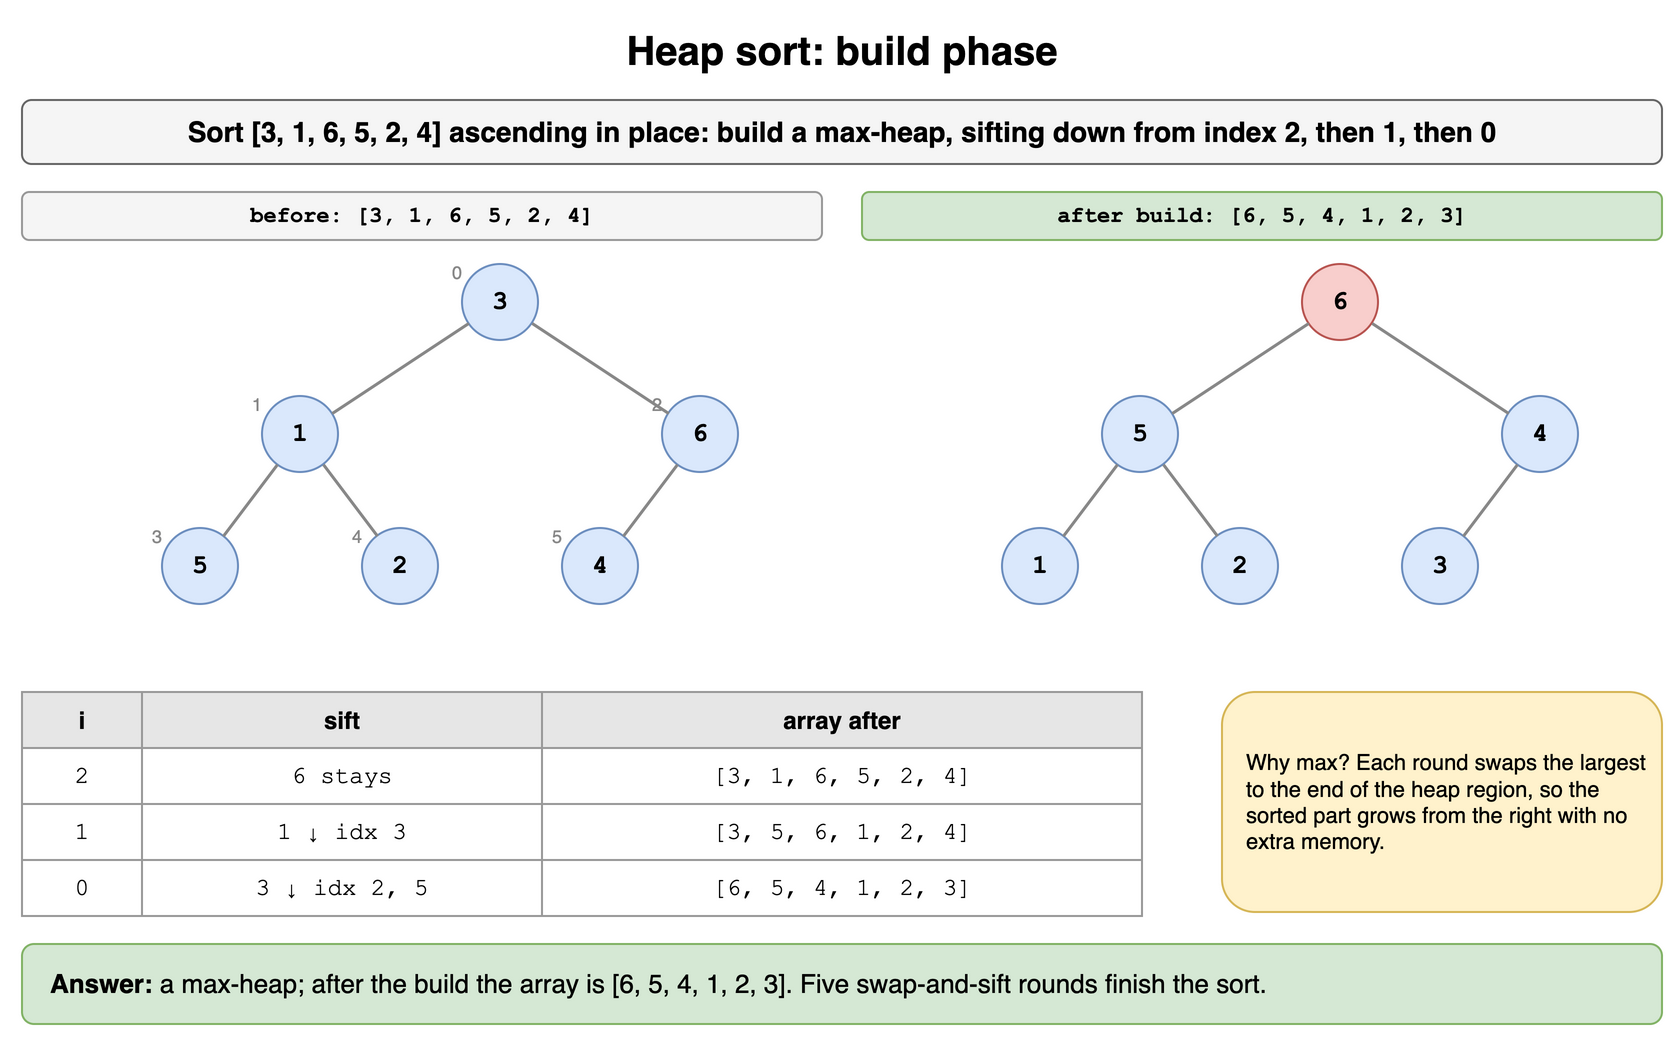

The diagram above was exported from draw.io. Its source (the exported page's mxGraphModel, read from the mxfile embedded in the PNG):
<mxGraphModel dx="900" dy="526" grid="1" gridSize="10" guides="1" tooltips="1" connect="1" arrows="1" fold="1" page="1" pageScale="1" pageWidth="900" pageHeight="526" math="0" shadow="0">
  <root>
    <mxCell id="0" />
    <mxCell id="1" parent="0" />
    <mxCell id="q12h1" value="Heap sort: build phase" style="text;html=1;align=center;verticalAlign=middle;whiteSpace=wrap;fontSize=20;fontStyle=1;" vertex="1" parent="1">
      <mxGeometry x="40" y="10" width="820" height="30" as="geometry" />
    </mxCell>
    <mxCell id="q12h2" value="Sort [3, 1, 6, 5, 2, 4] ascending in place: build a max-heap, sifting down from index 2, then 1, then 0" style="rounded=1;whiteSpace=wrap;html=1;fillColor=#f5f5f5;strokeColor=#666666;fontStyle=1;fontSize=14;" vertex="1" parent="1">
      <mxGeometry x="40" y="50" width="820" height="32" as="geometry" />
    </mxCell>
    <mxCell id="q12h3" value="before: [3, 1, 6, 5, 2, 4]" style="rounded=1;whiteSpace=wrap;html=1;fillColor=#f5f5f5;strokeColor=#999999;fontSize=11;fontStyle=1;fontFamily=Courier New;" vertex="1" parent="1">
      <mxGeometry x="40" y="96" width="400" height="24" as="geometry" />
    </mxCell>
    <mxCell id="q12h4" value="5" style="ellipse;whiteSpace=wrap;html=1;fontStyle=1;fontSize=13;fontFamily=Courier New;fillColor=#dae8fc;strokeColor=#6c8ebf;" vertex="1" parent="1">
      <mxGeometry x="110.0" y="264.0" width="38" height="38" as="geometry" />
    </mxCell>
    <mxCell id="q12h5" value="1" style="ellipse;whiteSpace=wrap;html=1;fontStyle=1;fontSize=13;fontFamily=Courier New;fillColor=#dae8fc;strokeColor=#6c8ebf;" vertex="1" parent="1">
      <mxGeometry x="160.0" y="198.0" width="38" height="38" as="geometry" />
    </mxCell>
    <mxCell id="q12h6" value="2" style="ellipse;whiteSpace=wrap;html=1;fontStyle=1;fontSize=13;fontFamily=Courier New;fillColor=#dae8fc;strokeColor=#6c8ebf;" vertex="1" parent="1">
      <mxGeometry x="210.0" y="264.0" width="38" height="38" as="geometry" />
    </mxCell>
    <mxCell id="q12h7" value="" style="endArrow=none;html=1;strokeWidth=1.5;strokeColor=#888888;" edge="1" parent="1" source="q12h5" target="q12h4">
      <mxGeometry relative="1" as="geometry" />
    </mxCell>
    <mxCell id="q12h8" value="" style="endArrow=none;html=1;strokeWidth=1.5;strokeColor=#888888;" edge="1" parent="1" source="q12h5" target="q12h6">
      <mxGeometry relative="1" as="geometry" />
    </mxCell>
    <mxCell id="q12h9" value="3" style="ellipse;whiteSpace=wrap;html=1;fontStyle=1;fontSize=13;fontFamily=Courier New;fillColor=#dae8fc;strokeColor=#6c8ebf;" vertex="1" parent="1">
      <mxGeometry x="260.0" y="132.0" width="38" height="38" as="geometry" />
    </mxCell>
    <mxCell id="q12h10" value="4" style="ellipse;whiteSpace=wrap;html=1;fontStyle=1;fontSize=13;fontFamily=Courier New;fillColor=#dae8fc;strokeColor=#6c8ebf;" vertex="1" parent="1">
      <mxGeometry x="310.0" y="264.0" width="38" height="38" as="geometry" />
    </mxCell>
    <mxCell id="q12h11" value="6" style="ellipse;whiteSpace=wrap;html=1;fontStyle=1;fontSize=13;fontFamily=Courier New;fillColor=#dae8fc;strokeColor=#6c8ebf;" vertex="1" parent="1">
      <mxGeometry x="360.0" y="198.0" width="38" height="38" as="geometry" />
    </mxCell>
    <mxCell id="q12h12" value="" style="endArrow=none;html=1;strokeWidth=1.5;strokeColor=#888888;" edge="1" parent="1" source="q12h11" target="q12h10">
      <mxGeometry relative="1" as="geometry" />
    </mxCell>
    <mxCell id="q12h13" value="" style="endArrow=none;html=1;strokeWidth=1.5;strokeColor=#888888;" edge="1" parent="1" source="q12h9" target="q12h5">
      <mxGeometry relative="1" as="geometry" />
    </mxCell>
    <mxCell id="q12h14" value="" style="endArrow=none;html=1;strokeWidth=1.5;strokeColor=#888888;" edge="1" parent="1" source="q12h9" target="q12h11">
      <mxGeometry relative="1" as="geometry" />
    </mxCell>
    <mxCell id="q12h15" value="3" style="text;html=1;whiteSpace=wrap;fontSize=11;fontSize=9;fontColor=#888888;align=right;" vertex="1" parent="1">
      <mxGeometry x="96.0" y="256.0" width="16" height="14" as="geometry" />
    </mxCell>
    <mxCell id="q12h16" value="1" style="text;html=1;whiteSpace=wrap;fontSize=11;fontSize=9;fontColor=#888888;align=right;" vertex="1" parent="1">
      <mxGeometry x="146.0" y="190.0" width="16" height="14" as="geometry" />
    </mxCell>
    <mxCell id="q12h17" value="4" style="text;html=1;whiteSpace=wrap;fontSize=11;fontSize=9;fontColor=#888888;align=right;" vertex="1" parent="1">
      <mxGeometry x="196.0" y="256.0" width="16" height="14" as="geometry" />
    </mxCell>
    <mxCell id="q12h18" value="0" style="text;html=1;whiteSpace=wrap;fontSize=11;fontSize=9;fontColor=#888888;align=right;" vertex="1" parent="1">
      <mxGeometry x="246.0" y="124.0" width="16" height="14" as="geometry" />
    </mxCell>
    <mxCell id="q12h19" value="5" style="text;html=1;whiteSpace=wrap;fontSize=11;fontSize=9;fontColor=#888888;align=right;" vertex="1" parent="1">
      <mxGeometry x="296.0" y="256.0" width="16" height="14" as="geometry" />
    </mxCell>
    <mxCell id="q12h20" value="2" style="text;html=1;whiteSpace=wrap;fontSize=11;fontSize=9;fontColor=#888888;align=right;" vertex="1" parent="1">
      <mxGeometry x="346.0" y="190.0" width="16" height="14" as="geometry" />
    </mxCell>
    <mxCell id="q12h21" value="after build: [6, 5, 4, 1, 2, 3]" style="rounded=1;whiteSpace=wrap;html=1;fillColor=#d5e8d4;strokeColor=#82b366;fontSize=11;fontStyle=1;fontFamily=Courier New;" vertex="1" parent="1">
      <mxGeometry x="460" y="96" width="400" height="24" as="geometry" />
    </mxCell>
    <mxCell id="q12h22" value="1" style="ellipse;whiteSpace=wrap;html=1;fontStyle=1;fontSize=13;fontFamily=Courier New;fillColor=#dae8fc;strokeColor=#6c8ebf;" vertex="1" parent="1">
      <mxGeometry x="530.0" y="264.0" width="38" height="38" as="geometry" />
    </mxCell>
    <mxCell id="q12h23" value="5" style="ellipse;whiteSpace=wrap;html=1;fontStyle=1;fontSize=13;fontFamily=Courier New;fillColor=#dae8fc;strokeColor=#6c8ebf;" vertex="1" parent="1">
      <mxGeometry x="580.0" y="198.0" width="38" height="38" as="geometry" />
    </mxCell>
    <mxCell id="q12h24" value="2" style="ellipse;whiteSpace=wrap;html=1;fontStyle=1;fontSize=13;fontFamily=Courier New;fillColor=#dae8fc;strokeColor=#6c8ebf;" vertex="1" parent="1">
      <mxGeometry x="630.0" y="264.0" width="38" height="38" as="geometry" />
    </mxCell>
    <mxCell id="q12h25" value="" style="endArrow=none;html=1;strokeWidth=1.5;strokeColor=#888888;" edge="1" parent="1" source="q12h23" target="q12h22">
      <mxGeometry relative="1" as="geometry" />
    </mxCell>
    <mxCell id="q12h26" value="" style="endArrow=none;html=1;strokeWidth=1.5;strokeColor=#888888;" edge="1" parent="1" source="q12h23" target="q12h24">
      <mxGeometry relative="1" as="geometry" />
    </mxCell>
    <mxCell id="q12h27" value="6" style="ellipse;whiteSpace=wrap;html=1;fontStyle=1;fontSize=13;fontFamily=Courier New;fillColor=#f8cecc;strokeColor=#b85450;" vertex="1" parent="1">
      <mxGeometry x="680.0" y="132.0" width="38" height="38" as="geometry" />
    </mxCell>
    <mxCell id="q12h28" value="3" style="ellipse;whiteSpace=wrap;html=1;fontStyle=1;fontSize=13;fontFamily=Courier New;fillColor=#dae8fc;strokeColor=#6c8ebf;" vertex="1" parent="1">
      <mxGeometry x="730.0" y="264.0" width="38" height="38" as="geometry" />
    </mxCell>
    <mxCell id="q12h29" value="4" style="ellipse;whiteSpace=wrap;html=1;fontStyle=1;fontSize=13;fontFamily=Courier New;fillColor=#dae8fc;strokeColor=#6c8ebf;" vertex="1" parent="1">
      <mxGeometry x="780.0" y="198.0" width="38" height="38" as="geometry" />
    </mxCell>
    <mxCell id="q12h30" value="" style="endArrow=none;html=1;strokeWidth=1.5;strokeColor=#888888;" edge="1" parent="1" source="q12h29" target="q12h28">
      <mxGeometry relative="1" as="geometry" />
    </mxCell>
    <mxCell id="q12h31" value="" style="endArrow=none;html=1;strokeWidth=1.5;strokeColor=#888888;" edge="1" parent="1" source="q12h27" target="q12h23">
      <mxGeometry relative="1" as="geometry" />
    </mxCell>
    <mxCell id="q12h32" value="" style="endArrow=none;html=1;strokeWidth=1.5;strokeColor=#888888;" edge="1" parent="1" source="q12h27" target="q12h29">
      <mxGeometry relative="1" as="geometry" />
    </mxCell>
    <mxCell id="q12h33" value="i" style="whiteSpace=wrap;html=1;fillColor=#e6e6e6;strokeColor=#999999;fontStyle=1;fontSize=12;" vertex="1" parent="1">
      <mxGeometry x="40" y="346" width="60" height="28" as="geometry" />
    </mxCell>
    <mxCell id="q12h34" value="sift" style="whiteSpace=wrap;html=1;fillColor=#e6e6e6;strokeColor=#999999;fontStyle=1;fontSize=12;" vertex="1" parent="1">
      <mxGeometry x="100" y="346" width="200" height="28" as="geometry" />
    </mxCell>
    <mxCell id="q12h35" value="array after" style="whiteSpace=wrap;html=1;fillColor=#e6e6e6;strokeColor=#999999;fontStyle=1;fontSize=12;" vertex="1" parent="1">
      <mxGeometry x="300" y="346" width="300" height="28" as="geometry" />
    </mxCell>
    <mxCell id="q12h36" value="2" style="whiteSpace=wrap;html=1;strokeColor=#999999;fontSize=12;fillColor=#ffffff;fontFamily=Courier New;" vertex="1" parent="1">
      <mxGeometry x="40" y="374" width="60" height="28" as="geometry" />
    </mxCell>
    <mxCell id="q12h37" value="6 stays" style="whiteSpace=wrap;html=1;strokeColor=#999999;fontSize=12;fillColor=#ffffff;fontFamily=Courier New;" vertex="1" parent="1">
      <mxGeometry x="100" y="374" width="200" height="28" as="geometry" />
    </mxCell>
    <mxCell id="q12h38" value="[3, 1, 6, 5, 2, 4]" style="whiteSpace=wrap;html=1;strokeColor=#999999;fontSize=12;fillColor=#ffffff;fontFamily=Courier New;" vertex="1" parent="1">
      <mxGeometry x="300" y="374" width="300" height="28" as="geometry" />
    </mxCell>
    <mxCell id="q12h39" value="1" style="whiteSpace=wrap;html=1;strokeColor=#999999;fontSize=12;fillColor=#ffffff;fontFamily=Courier New;" vertex="1" parent="1">
      <mxGeometry x="40" y="402" width="60" height="28" as="geometry" />
    </mxCell>
    <mxCell id="q12h40" value="1 ↓ idx 3" style="whiteSpace=wrap;html=1;strokeColor=#999999;fontSize=12;fillColor=#ffffff;fontFamily=Courier New;" vertex="1" parent="1">
      <mxGeometry x="100" y="402" width="200" height="28" as="geometry" />
    </mxCell>
    <mxCell id="q12h41" value="[3, 5, 6, 1, 2, 4]" style="whiteSpace=wrap;html=1;strokeColor=#999999;fontSize=12;fillColor=#ffffff;fontFamily=Courier New;" vertex="1" parent="1">
      <mxGeometry x="300" y="402" width="300" height="28" as="geometry" />
    </mxCell>
    <mxCell id="q12h42" value="0" style="whiteSpace=wrap;html=1;strokeColor=#999999;fontSize=12;fillColor=#ffffff;fontFamily=Courier New;" vertex="1" parent="1">
      <mxGeometry x="40" y="430" width="60" height="28" as="geometry" />
    </mxCell>
    <mxCell id="q12h43" value="3 ↓ idx 2, 5" style="whiteSpace=wrap;html=1;strokeColor=#999999;fontSize=12;fillColor=#ffffff;fontFamily=Courier New;" vertex="1" parent="1">
      <mxGeometry x="100" y="430" width="200" height="28" as="geometry" />
    </mxCell>
    <mxCell id="q12h44" value="[6, 5, 4, 1, 2, 3]" style="whiteSpace=wrap;html=1;strokeColor=#999999;fontSize=12;fillColor=#ffffff;fontFamily=Courier New;" vertex="1" parent="1">
      <mxGeometry x="300" y="430" width="300" height="28" as="geometry" />
    </mxCell>
    <mxCell id="q12h45" value="Why max? Each round swaps the largest to the end of the heap region, so the sorted part grows from the right with no extra memory." style="rounded=1;whiteSpace=wrap;html=1;align=left;spacingLeft=10;fontSize=11;fillColor=#fff2cc;strokeColor=#d6b656;" vertex="1" parent="1">
      <mxGeometry x="640" y="346" width="220" height="110" as="geometry" />
    </mxCell>
    <mxCell id="q12h46" value="&lt;b&gt;Answer:&lt;/b&gt; a max-heap; after the build the array is [6, 5, 4, 1, 2, 3]. Five swap-and-sift rounds finish the sort." style="rounded=1;whiteSpace=wrap;html=1;fillColor=#d5e8d4;strokeColor=#82b366;fontSize=13;align=left;spacingLeft=12;" vertex="1" parent="1">
      <mxGeometry x="40" y="472" width="820" height="40" as="geometry" />
    </mxCell>
  </root>
</mxGraphModel>